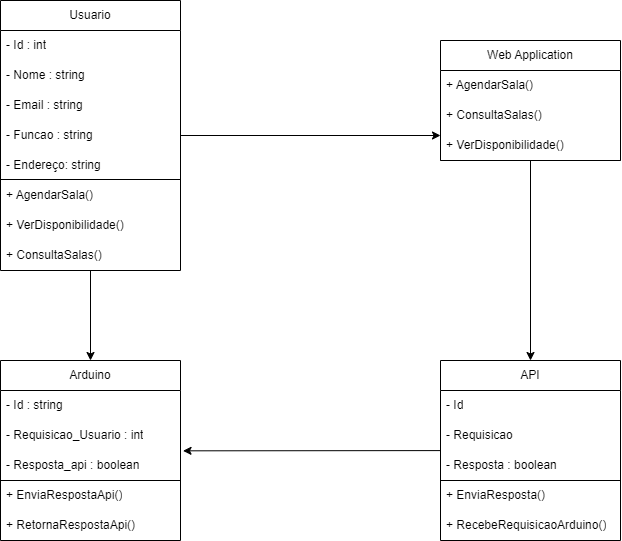

The diagram above was exported from draw.io. Its source (the exported page's mxGraphModel, read from the mxfile embedded in the PNG):
<mxGraphModel dx="1422" dy="754" grid="1" gridSize="10" guides="1" tooltips="1" connect="1" arrows="1" fold="1" page="1" pageScale="1" pageWidth="827" pageHeight="1169" math="0" shadow="0">
  <root>
    <mxCell id="0" />
    <mxCell id="1" parent="0" />
    <mxCell id="XeO9s8iPi2mlR7M0SLpE-22" style="edgeStyle=none;rounded=0;orthogonalLoop=1;jettySize=auto;html=1;entryX=0.5;entryY=0;entryDx=0;entryDy=0;" parent="1" source="_sKwSko5dNfhKbqj-H7O-2" target="-OLyuo6LLPuwV7Uf9QYw-1" edge="1">
      <mxGeometry relative="1" as="geometry" />
    </mxCell>
    <mxCell id="_sKwSko5dNfhKbqj-H7O-2" value="Usuario" style="swimlane;fontStyle=0;childLayout=stackLayout;horizontal=1;startSize=30;horizontalStack=0;resizeParent=1;resizeParentMax=0;resizeLast=0;collapsible=1;marginBottom=0;whiteSpace=wrap;html=1;strokeColor=default;" parent="1" vertex="1">
      <mxGeometry x="80" y="80" width="180" height="270" as="geometry" />
    </mxCell>
    <mxCell id="_sKwSko5dNfhKbqj-H7O-13" value="- Id : int" style="text;strokeColor=none;fillColor=none;align=left;verticalAlign=middle;spacingLeft=4;spacingRight=4;overflow=hidden;points=[[0,0.5],[1,0.5]];portConstraint=eastwest;rotatable=0;whiteSpace=wrap;html=1;" parent="_sKwSko5dNfhKbqj-H7O-2" vertex="1">
      <mxGeometry y="30" width="180" height="30" as="geometry" />
    </mxCell>
    <mxCell id="_sKwSko5dNfhKbqj-H7O-3" value="- Nome : string" style="text;strokeColor=none;fillColor=none;align=left;verticalAlign=middle;spacingLeft=4;spacingRight=4;overflow=hidden;points=[[0,0.5],[1,0.5]];portConstraint=eastwest;rotatable=0;whiteSpace=wrap;html=1;" parent="_sKwSko5dNfhKbqj-H7O-2" vertex="1">
      <mxGeometry y="60" width="180" height="30" as="geometry" />
    </mxCell>
    <mxCell id="_sKwSko5dNfhKbqj-H7O-4" value="- Email : string" style="text;strokeColor=none;fillColor=none;align=left;verticalAlign=middle;spacingLeft=4;spacingRight=4;overflow=hidden;points=[[0,0.5],[1,0.5]];portConstraint=eastwest;rotatable=0;whiteSpace=wrap;html=1;" parent="_sKwSko5dNfhKbqj-H7O-2" vertex="1">
      <mxGeometry y="90" width="180" height="30" as="geometry" />
    </mxCell>
    <mxCell id="_sKwSko5dNfhKbqj-H7O-5" value="- Funcao : string" style="text;strokeColor=none;fillColor=none;align=left;verticalAlign=middle;spacingLeft=4;spacingRight=4;overflow=hidden;points=[[0,0.5],[1,0.5]];portConstraint=eastwest;rotatable=0;whiteSpace=wrap;html=1;" parent="_sKwSko5dNfhKbqj-H7O-2" vertex="1">
      <mxGeometry y="120" width="180" height="30" as="geometry" />
    </mxCell>
    <mxCell id="-OLyuo6LLPuwV7Uf9QYw-6" value="- Endereço: string" style="text;strokeColor=none;fillColor=none;align=left;verticalAlign=middle;spacingLeft=4;spacingRight=4;overflow=hidden;points=[[0,0.5],[1,0.5]];portConstraint=eastwest;rotatable=0;whiteSpace=wrap;html=1;" parent="_sKwSko5dNfhKbqj-H7O-2" vertex="1">
      <mxGeometry y="150" width="180" height="30" as="geometry" />
    </mxCell>
    <mxCell id="-OLyuo6LLPuwV7Uf9QYw-14" value="" style="endArrow=none;html=1;rounded=0;" parent="_sKwSko5dNfhKbqj-H7O-2" edge="1">
      <mxGeometry width="50" height="50" relative="1" as="geometry">
        <mxPoint y="179" as="sourcePoint" />
        <mxPoint x="180" y="179" as="targetPoint" />
      </mxGeometry>
    </mxCell>
    <mxCell id="-OLyuo6LLPuwV7Uf9QYw-9" value="+ AgendarSala()" style="text;strokeColor=none;fillColor=none;align=left;verticalAlign=middle;spacingLeft=4;spacingRight=4;overflow=hidden;points=[[0,0.5],[1,0.5]];portConstraint=eastwest;rotatable=0;whiteSpace=wrap;html=1;" parent="_sKwSko5dNfhKbqj-H7O-2" vertex="1">
      <mxGeometry y="180" width="180" height="30" as="geometry" />
    </mxCell>
    <mxCell id="-OLyuo6LLPuwV7Uf9QYw-8" value="+ VerDisponibilidade()" style="text;strokeColor=none;fillColor=none;align=left;verticalAlign=middle;spacingLeft=4;spacingRight=4;overflow=hidden;points=[[0,0.5],[1,0.5]];portConstraint=eastwest;rotatable=0;whiteSpace=wrap;html=1;" parent="_sKwSko5dNfhKbqj-H7O-2" vertex="1">
      <mxGeometry y="210" width="180" height="30" as="geometry" />
    </mxCell>
    <mxCell id="_sKwSko5dNfhKbqj-H7O-6" value="+ ConsultaSalas()" style="text;strokeColor=none;fillColor=none;align=left;verticalAlign=middle;spacingLeft=4;spacingRight=4;overflow=hidden;points=[[0,0.5],[1,0.5]];portConstraint=eastwest;rotatable=0;whiteSpace=wrap;html=1;" parent="_sKwSko5dNfhKbqj-H7O-2" vertex="1">
      <mxGeometry y="240" width="180" height="30" as="geometry" />
    </mxCell>
    <mxCell id="-OLyuo6LLPuwV7Uf9QYw-1" value="Arduino" style="swimlane;fontStyle=0;childLayout=stackLayout;horizontal=1;startSize=30;horizontalStack=0;resizeParent=1;resizeParentMax=0;resizeLast=0;collapsible=1;marginBottom=0;whiteSpace=wrap;html=1;" parent="1" vertex="1">
      <mxGeometry x="80" y="440" width="180" height="180" as="geometry" />
    </mxCell>
    <mxCell id="-OLyuo6LLPuwV7Uf9QYw-2" value="- Id : string" style="text;strokeColor=none;fillColor=none;align=left;verticalAlign=middle;spacingLeft=4;spacingRight=4;overflow=hidden;points=[[0,0.5],[1,0.5]];portConstraint=eastwest;rotatable=0;whiteSpace=wrap;html=1;" parent="-OLyuo6LLPuwV7Uf9QYw-1" vertex="1">
      <mxGeometry y="30" width="180" height="30" as="geometry" />
    </mxCell>
    <mxCell id="-OLyuo6LLPuwV7Uf9QYw-4" value="- Requisicao_Usuario : int" style="text;strokeColor=none;fillColor=none;align=left;verticalAlign=middle;spacingLeft=4;spacingRight=4;overflow=hidden;points=[[0,0.5],[1,0.5]];portConstraint=eastwest;rotatable=0;whiteSpace=wrap;html=1;" parent="-OLyuo6LLPuwV7Uf9QYw-1" vertex="1">
      <mxGeometry y="60" width="180" height="30" as="geometry" />
    </mxCell>
    <mxCell id="XeO9s8iPi2mlR7M0SLpE-1" value="- Resposta_api : boolean" style="text;strokeColor=none;fillColor=none;align=left;verticalAlign=middle;spacingLeft=4;spacingRight=4;overflow=hidden;points=[[0,0.5],[1,0.5]];portConstraint=eastwest;rotatable=0;whiteSpace=wrap;html=1;" parent="-OLyuo6LLPuwV7Uf9QYw-1" vertex="1">
      <mxGeometry y="90" width="180" height="30" as="geometry" />
    </mxCell>
    <mxCell id="XeO9s8iPi2mlR7M0SLpE-9" value="" style="endArrow=none;html=1;rounded=0;" parent="-OLyuo6LLPuwV7Uf9QYw-1" edge="1">
      <mxGeometry width="50" height="50" relative="1" as="geometry">
        <mxPoint y="120" as="sourcePoint" />
        <mxPoint x="180" y="120" as="targetPoint" />
      </mxGeometry>
    </mxCell>
    <mxCell id="XeO9s8iPi2mlR7M0SLpE-2" value="+ EnviaRespostaApi()" style="text;strokeColor=none;fillColor=none;align=left;verticalAlign=middle;spacingLeft=4;spacingRight=4;overflow=hidden;points=[[0,0.5],[1,0.5]];portConstraint=eastwest;rotatable=0;whiteSpace=wrap;html=1;" parent="-OLyuo6LLPuwV7Uf9QYw-1" vertex="1">
      <mxGeometry y="120" width="180" height="30" as="geometry" />
    </mxCell>
    <mxCell id="-OLyuo6LLPuwV7Uf9QYw-3" value="+ RetornaRespostaApi()" style="text;strokeColor=none;fillColor=none;align=left;verticalAlign=middle;spacingLeft=4;spacingRight=4;overflow=hidden;points=[[0,0.5],[1,0.5]];portConstraint=eastwest;rotatable=0;whiteSpace=wrap;html=1;" parent="-OLyuo6LLPuwV7Uf9QYw-1" vertex="1">
      <mxGeometry y="150" width="180" height="30" as="geometry" />
    </mxCell>
    <mxCell id="XeO9s8iPi2mlR7M0SLpE-21" style="edgeStyle=none;rounded=0;orthogonalLoop=1;jettySize=auto;html=1;entryX=1.014;entryY=0.011;entryDx=0;entryDy=0;entryPerimeter=0;" parent="1" source="-OLyuo6LLPuwV7Uf9QYw-15" target="XeO9s8iPi2mlR7M0SLpE-1" edge="1">
      <mxGeometry relative="1" as="geometry" />
    </mxCell>
    <mxCell id="-OLyuo6LLPuwV7Uf9QYw-15" value="API" style="swimlane;fontStyle=0;childLayout=stackLayout;horizontal=1;startSize=30;horizontalStack=0;resizeParent=1;resizeParentMax=0;resizeLast=0;collapsible=1;marginBottom=0;whiteSpace=wrap;html=1;strokeColor=#000000;" parent="1" vertex="1">
      <mxGeometry x="520" y="440" width="180" height="180" as="geometry" />
    </mxCell>
    <mxCell id="-OLyuo6LLPuwV7Uf9QYw-16" value="- Id" style="text;strokeColor=none;fillColor=none;align=left;verticalAlign=middle;spacingLeft=4;spacingRight=4;overflow=hidden;points=[[0,0.5],[1,0.5]];portConstraint=eastwest;rotatable=0;whiteSpace=wrap;html=1;" parent="-OLyuo6LLPuwV7Uf9QYw-15" vertex="1">
      <mxGeometry y="30" width="180" height="30" as="geometry" />
    </mxCell>
    <mxCell id="-OLyuo6LLPuwV7Uf9QYw-17" value="- Requisicao" style="text;strokeColor=none;fillColor=none;align=left;verticalAlign=middle;spacingLeft=4;spacingRight=4;overflow=hidden;points=[[0,0.5],[1,0.5]];portConstraint=eastwest;rotatable=0;whiteSpace=wrap;html=1;" parent="-OLyuo6LLPuwV7Uf9QYw-15" vertex="1">
      <mxGeometry y="60" width="180" height="30" as="geometry" />
    </mxCell>
    <mxCell id="-OLyuo6LLPuwV7Uf9QYw-18" value="- Resposta : boolean" style="text;strokeColor=none;fillColor=none;align=left;verticalAlign=middle;spacingLeft=4;spacingRight=4;overflow=hidden;points=[[0,0.5],[1,0.5]];portConstraint=eastwest;rotatable=0;whiteSpace=wrap;html=1;" parent="-OLyuo6LLPuwV7Uf9QYw-15" vertex="1">
      <mxGeometry y="90" width="180" height="30" as="geometry" />
    </mxCell>
    <mxCell id="-OLyuo6LLPuwV7Uf9QYw-22" value="" style="endArrow=none;html=1;rounded=0;" parent="-OLyuo6LLPuwV7Uf9QYw-15" edge="1">
      <mxGeometry width="50" height="50" relative="1" as="geometry">
        <mxPoint y="120" as="sourcePoint" />
        <mxPoint x="180" y="120" as="targetPoint" />
      </mxGeometry>
    </mxCell>
    <mxCell id="-OLyuo6LLPuwV7Uf9QYw-20" value="+ EnviaResposta()" style="text;strokeColor=none;fillColor=none;align=left;verticalAlign=middle;spacingLeft=4;spacingRight=4;overflow=hidden;points=[[0,0.5],[1,0.5]];portConstraint=eastwest;rotatable=0;whiteSpace=wrap;html=1;" parent="-OLyuo6LLPuwV7Uf9QYw-15" vertex="1">
      <mxGeometry y="120" width="180" height="30" as="geometry" />
    </mxCell>
    <mxCell id="-OLyuo6LLPuwV7Uf9QYw-19" value="+ RecebeRequisicaoArduino()" style="text;strokeColor=none;fillColor=none;align=left;verticalAlign=middle;spacingLeft=4;spacingRight=4;overflow=hidden;points=[[0,0.5],[1,0.5]];portConstraint=eastwest;rotatable=0;whiteSpace=wrap;html=1;" parent="-OLyuo6LLPuwV7Uf9QYw-15" vertex="1">
      <mxGeometry y="150" width="180" height="30" as="geometry" />
    </mxCell>
    <mxCell id="XeO9s8iPi2mlR7M0SLpE-3" style="edgeStyle=none;rounded=0;orthogonalLoop=1;jettySize=auto;html=1;exitX=1;exitY=0.5;exitDx=0;exitDy=0;" parent="1" source="_sKwSko5dNfhKbqj-H7O-5" edge="1">
      <mxGeometry relative="1" as="geometry">
        <mxPoint x="520" y="215" as="targetPoint" />
      </mxGeometry>
    </mxCell>
    <mxCell id="XeO9s8iPi2mlR7M0SLpE-20" style="edgeStyle=none;rounded=0;orthogonalLoop=1;jettySize=auto;html=1;" parent="1" source="XeO9s8iPi2mlR7M0SLpE-10" target="-OLyuo6LLPuwV7Uf9QYw-15" edge="1">
      <mxGeometry relative="1" as="geometry" />
    </mxCell>
    <mxCell id="XeO9s8iPi2mlR7M0SLpE-10" value="Web Application" style="swimlane;fontStyle=0;childLayout=stackLayout;horizontal=1;startSize=30;horizontalStack=0;resizeParent=1;resizeParentMax=0;resizeLast=0;collapsible=1;marginBottom=0;whiteSpace=wrap;html=1;" parent="1" vertex="1">
      <mxGeometry x="520" y="120" width="180" height="120" as="geometry" />
    </mxCell>
    <mxCell id="XeO9s8iPi2mlR7M0SLpE-17" value="" style="endArrow=none;html=1;rounded=0;" parent="XeO9s8iPi2mlR7M0SLpE-10" edge="1">
      <mxGeometry width="50" height="50" relative="1" as="geometry">
        <mxPoint y="120" as="sourcePoint" />
        <mxPoint x="180" y="120" as="targetPoint" />
      </mxGeometry>
    </mxCell>
    <mxCell id="XeO9s8iPi2mlR7M0SLpE-14" value="+ AgendarSala()" style="text;strokeColor=none;fillColor=none;align=left;verticalAlign=middle;spacingLeft=4;spacingRight=4;overflow=hidden;points=[[0,0.5],[1,0.5]];portConstraint=eastwest;rotatable=0;whiteSpace=wrap;html=1;" parent="XeO9s8iPi2mlR7M0SLpE-10" vertex="1">
      <mxGeometry y="30" width="180" height="30" as="geometry" />
    </mxCell>
    <mxCell id="XeO9s8iPi2mlR7M0SLpE-16" value="+ ConsultaSalas()" style="text;strokeColor=none;fillColor=none;align=left;verticalAlign=middle;spacingLeft=4;spacingRight=4;overflow=hidden;points=[[0,0.5],[1,0.5]];portConstraint=eastwest;rotatable=0;whiteSpace=wrap;html=1;" parent="XeO9s8iPi2mlR7M0SLpE-10" vertex="1">
      <mxGeometry y="60" width="180" height="30" as="geometry" />
    </mxCell>
    <mxCell id="XeO9s8iPi2mlR7M0SLpE-15" value="+ VerDisponibilidade()" style="text;strokeColor=none;fillColor=none;align=left;verticalAlign=middle;spacingLeft=4;spacingRight=4;overflow=hidden;points=[[0,0.5],[1,0.5]];portConstraint=eastwest;rotatable=0;whiteSpace=wrap;html=1;" parent="XeO9s8iPi2mlR7M0SLpE-10" vertex="1">
      <mxGeometry y="90" width="180" height="30" as="geometry" />
    </mxCell>
  </root>
</mxGraphModel>